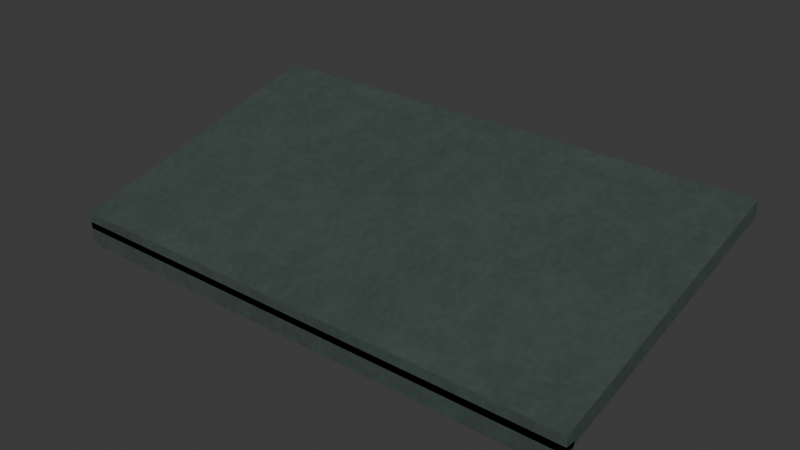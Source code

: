 # Source: sloped-metal-awning.lod1.blend  (saved by Blender 4.3.34; exported with 4.5.12 LTS)
import bpy
from mathutils import Matrix  # noqa: F401  (used for matrix-valued properties, if any)

bpy.ops.wm.read_factory_settings(use_empty=True)
scene = bpy.context.scene
scene.name = 'Scene'

# ---- collections
col_collection = bpy.data.collections.new('Collection'); scene.collection.children.link(col_collection)

# ---- images (referenced by path relative to the original .blend; pixels are not part of the script)
import os
ASSET_DIR = os.environ.get("B2B_ASSET_DIR", "")  # directory of the original .blend (textures are referenced by path, not embedded)
HERE = os.path.dirname(os.path.abspath(__file__))  # packed textures are extracted next to this script under _unpacked/

def load_image(name, relpath, width, height, colorspace="sRGB"):
    """Load a texture the original file referenced (path relative to the .blend, or extracted next to this script)."""
    p = next((c for c in (os.path.join(HERE, relpath), os.path.join(ASSET_DIR, relpath)) if relpath and os.path.exists(c)), "")
    if p:
        img = bpy.data.images.load(p, check_existing=True)
        img.name = name
    else:  # same state as the original file: an image datablock whose file is absent (Cycles renders it pink)
        img = bpy.data.images.new(name, width, height)
        img.source = "FILE"
        img.filepath = "//" + (relpath or name)
    img.colorspace_settings.name = colorspace
    return img
img_painted_metal_color_png = load_image('painted-metal-color.png', '_unpacked/painted-metal-color.7abd9a76.png', 480, 480, 'sRGB')
img_painted_metal_normal_png = load_image('painted-metal-normal.png', '_unpacked/painted-metal-normal.ea7b61ae.png', 480, 480, 'Non-Color')
img_painted_metal_orm_png = load_image('painted-metal-orm.png', '_unpacked/painted-metal-orm.7951ee23.png', 480, 480, 'Non-Color')

# ---- materials (node trees are filled in below, after node groups)
mat_city_painted_metal_metre_uv = bpy.data.materials.new('City painted-metal metre UV')
mat_city_painted_metal_metre_uv.use_backface_culling = True

# ---- material node trees
mat_city_painted_metal_metre_uv.use_nodes = True; mat_city_painted_metal_metre_uv.node_tree.nodes.clear()
_N = mat_city_painted_metal_metre_uv.node_tree.nodes; _L = mat_city_painted_metal_metre_uv.node_tree.links
n0 = _N.new('ShaderNodeBsdfPrincipled'); n0.name = 'Principled BSDF'; n0.location = (10, 300)
n1 = _N.new('ShaderNodeOutputMaterial'); n1.name = 'Material Output'; n1.location = (300, 300)
n2 = _N.new('ShaderNodeUVMap'); n2.name = 'UV Map'; n2.location = (0, 0)
n2.uv_map = 'UVMap'
n3 = _N.new('ShaderNodeVectorMath'); n3.name = 'Metres to shared physical repeat'; n3.location = (0, 0)
n3.operation = 'MULTIPLY'
n3.inputs[1].default_value = (1.25, 1.25, 1.0)
n4 = _N.new('ShaderNodeTexImage'); n4.name = 'Image Texture'; n4.location = (0, 0)
n4.image = img_painted_metal_color_png
n5 = _N.new('ShaderNodeTexImage'); n5.name = 'Image Texture.001'; n5.location = (0, 0)
n5.image = img_painted_metal_normal_png
n6 = _N.new('ShaderNodeTexImage'); n6.name = 'Image Texture.002'; n6.location = (0, 0)
n6.image = img_painted_metal_orm_png
n7 = _N.new('ShaderNodeNormalMap'); n7.name = 'Normal Map'; n7.location = (0, 0)
n7.uv_map = 'UVMap'
n8 = _N.new('ShaderNodeSeparateColor'); n8.name = 'Separate Color'; n8.location = (0, 0)
_L.new(n0.outputs[0], n1.inputs[0])
_L.new(n2.outputs[0], n3.inputs[0])
_L.new(n3.outputs[0], n4.inputs[0])
_L.new(n3.outputs[0], n5.inputs[0])
_L.new(n3.outputs[0], n6.inputs[0])
_L.new(n4.outputs[0], n0.inputs[0])
_L.new(n5.outputs[0], n7.inputs[1])
_L.new(n7.outputs[0], n0.inputs[5])
_L.new(n6.outputs[0], n8.inputs[0])
_L.new(n8.outputs[1], n0.inputs[2])
_L.new(n8.outputs[2], n0.inputs[1])
n1.is_active_output = True

# ---- world
world_world = bpy.data.worlds.new('World'); scene.world = world_world
world_world.use_nodes = True; world_world.node_tree.nodes.clear()
_N = world_world.node_tree.nodes; _L = world_world.node_tree.links
n0 = _N.new('ShaderNodeOutputWorld'); n0.name = 'World Output'; n0.location = (300, 300)
n1 = _N.new('ShaderNodeBackground'); n1.name = 'Background'; n1.location = (10, 300)
n1.inputs[0].default_value = (0.05088, 0.05088, 0.05088, 1.0)
_L.new(n1.outputs[0], n0.inputs[0])
n0.is_active_output = True
world_world.color = (0.05088, 0.05088, 0.05088)
world_world.sun_shadow_jitter_overblur = 0.0

# ---- meshes
me_folded_weather_hood = bpy.data.meshes.new('Folded weather hood')
me_folded_weather_hood.from_pydata([(-0.8, -0.02, 2.7), (-0.8, -0.87, 2.48), (-0.8, -0.87, 2.43), (-0.8, -0.02, 2.65), (0.8, -0.02, 2.7), (0.8, -0.87, 2.48), (0.8, -0.87, 2.43), (0.8, -0.02, 2.65)], [], [(3, 2, 1, 0), (4, 5, 6, 7), (0, 1, 5, 4), (1, 2, 6, 5), (2, 3, 7, 6), (3, 0, 4, 7)])
_uv = me_folded_weather_hood.uv_layers.new(name='UVMap')
_uv.uv.foreach_set('vector', [-0.02, 2.65, -0.87, 2.43, -0.87, 2.48, -0.02, 2.7, -0.02, 2.7, -0.87, 2.48, -0.87, 2.43, -0.02, 2.65, -0.8, -0.02, -0.8, -0.87, 0.8, -0.87, 0.8, -0.02, -0.8, 2.48, -0.8, 2.43, 0.8, 2.43, 0.8, 2.48, -0.8, -0.87, -0.8, -0.02, 0.8, -0.02, 0.8, -0.87, -0.8, 2.65, -0.8, 2.7, 0.8, 2.7, 0.8, 2.65])
me_folded_weather_hood.materials.append(mat_city_painted_metal_metre_uv)
me_folded_weather_hood.update()
me_hemmed_leading_valance = bpy.data.meshes.new('Hemmed leading valance')
me_hemmed_leading_valance.from_pydata([(-0.8, -0.84, 2.38), (-0.8, -0.87, 2.38), (-0.8, -0.87, 2.45), (-0.8, -0.84, 2.45), (0.8, -0.84, 2.38), (0.8, -0.87, 2.38), (0.8, -0.87, 2.45), (0.8, -0.84, 2.45)], [], [(3, 0, 1, 2), (4, 7, 6, 5), (0, 4, 5, 1), (1, 5, 6, 2), (2, 6, 7, 3), (3, 7, 4, 0)])
_uv = me_hemmed_leading_valance.uv_layers.new(name='UVMap')
_uv.uv.foreach_set('vector', [-0.84, 2.45, -0.84, 2.38, -0.87, 2.38, -0.87, 2.45, -0.84, 2.38, -0.84, 2.45, -0.87, 2.45, -0.87, 2.38, -0.8, -0.84, 0.8, -0.84, 0.8, -0.87, -0.8, -0.87, -0.8, 2.38, 0.8, 2.38, 0.8, 2.45, -0.8, 2.45, -0.8, -0.87, 0.8, -0.87, 0.8, -0.84, -0.8, -0.84, -0.8, 2.45, 0.8, 2.45, 0.8, 2.38, -0.8, 2.38])
me_hemmed_leading_valance.materials.append(mat_city_painted_metal_metre_uv)
me_hemmed_leading_valance.update()
me_folded_triangular_side_support = bpy.data.meshes.new('Folded triangular side support')
me_folded_triangular_side_support.from_pydata([(-0.6725, -0.06, 2.37), (-0.6725, -0.8, 2.44), (-0.6725, -0.06, 2.62), (-0.6475, -0.06, 2.37), (-0.6475, -0.8, 2.44), (-0.6475, -0.06, 2.62)], [], [(2, 0, 1), (3, 5, 4), (0, 3, 4, 1), (1, 4, 5, 2), (2, 5, 3, 0)])
_uv = me_folded_triangular_side_support.uv_layers.new(name='UVMap')
_uv.uv.foreach_set('vector', [-0.06, 2.62, -0.06, 2.37, -0.8, 2.44, -0.06, 2.37, -0.06, 2.62, -0.8, 2.44, -0.6725, -0.06, -0.6475, -0.06, -0.6475, -0.8, -0.6725, -0.8, -0.6725, -0.8, -0.6475, -0.8, -0.6475, -0.06, -0.6725, -0.06, -0.6725, 2.62, -0.6475, 2.62, -0.6475, 2.37, -0.6725, 2.37])
me_folded_triangular_side_support.materials.append(mat_city_painted_metal_metre_uv)
me_folded_triangular_side_support.update()
me_folded_triangular_side_support_001 = bpy.data.meshes.new('Folded triangular side support.001')
me_folded_triangular_side_support_001.from_pydata([(0.6475, -0.06, 2.37), (0.6475, -0.8, 2.44), (0.6475, -0.06, 2.62), (0.6725, -0.06, 2.37), (0.6725, -0.8, 2.44), (0.6725, -0.06, 2.62)], [], [(2, 0, 1), (3, 5, 4), (0, 3, 4, 1), (1, 4, 5, 2), (2, 5, 3, 0)])
_uv = me_folded_triangular_side_support_001.uv_layers.new(name='UVMap')
_uv.uv.foreach_set('vector', [-0.06, 2.62, -0.06, 2.37, -0.8, 2.44, -0.06, 2.37, -0.06, 2.62, -0.8, 2.44, 0.6475, -0.06, 0.6725, -0.06, 0.6725, -0.8, 0.6475, -0.8, 0.6475, -0.8, 0.6725, -0.8, 0.6725, -0.06, 0.6475, -0.06, 0.6475, 2.62, 0.6725, 2.62, 0.6725, 2.37, 0.6475, 2.37])
me_folded_triangular_side_support_001.materials.append(mat_city_painted_metal_metre_uv)
me_folded_triangular_side_support_001.update()

# ---- objects
ob_folded_weather_hood = bpy.data.objects.new('Folded weather hood', me_folded_weather_hood)
ob_hemmed_leading_valance = bpy.data.objects.new('Hemmed leading valance', me_hemmed_leading_valance)
ob_folded_triangular_side_support = bpy.data.objects.new('Folded triangular side support', me_folded_triangular_side_support)
ob_folded_triangular_side_support_001 = bpy.data.objects.new('Folded triangular side support.001', me_folded_triangular_side_support_001)

# ---- transforms, parenting, visibility, modifiers, constraints
ob_folded_weather_hood.location = (0.0, 0.0, 0.0)
ob_hemmed_leading_valance.location = (0.0, 0.0, 0.0)
ob_folded_triangular_side_support.location = (0.0, 0.0, 0.0)
ob_folded_triangular_side_support_001.location = (0.0, 0.0, 0.0)

# ---- collection membership
col_collection.objects.link(ob_folded_weather_hood)
col_collection.objects.link(ob_hemmed_leading_valance)
col_collection.objects.link(ob_folded_triangular_side_support)
col_collection.objects.link(ob_folded_triangular_side_support_001)

# ---- scene / render settings (as saved in the file)
scene.frame_start = 1; scene.frame_end = 250; scene.frame_set(1)
scene.render.engine = 'BLENDER_EEVEE_NEXT'
bpy.context.view_layer.update()

# ---- added for rendering (the .blend has no active camera and no usable light): camera, sun
cam_auto = bpy.data.cameras.new('AutoCamera')
cam_auto.lens = 50.0
cam_auto.sensor_width = 36.0
cam_auto.clip_end = 1000.0
ob_auto_camera = bpy.data.objects.new('AutoCamera', cam_auto)
scene.collection.objects.link(ob_auto_camera)
ob_auto_camera.location = (1.70387, -2.48965, 3.8981)
ob_auto_camera.rotation_euler = (1.09748, -7.21219e-08, 0.694738)
scene.camera = ob_auto_camera
light_auto_sun = bpy.data.lights.new('AutoSun', 'SUN')
light_auto_sun.energy = 3.0
light_auto_sun.angle = 0.0523599
ob_auto_sun = bpy.data.objects.new('AutoSun', light_auto_sun)
scene.collection.objects.link(ob_auto_sun)
ob_auto_sun.rotation_euler = (0.872665, 0.174533, 0.523599)
bpy.context.view_layer.update()
